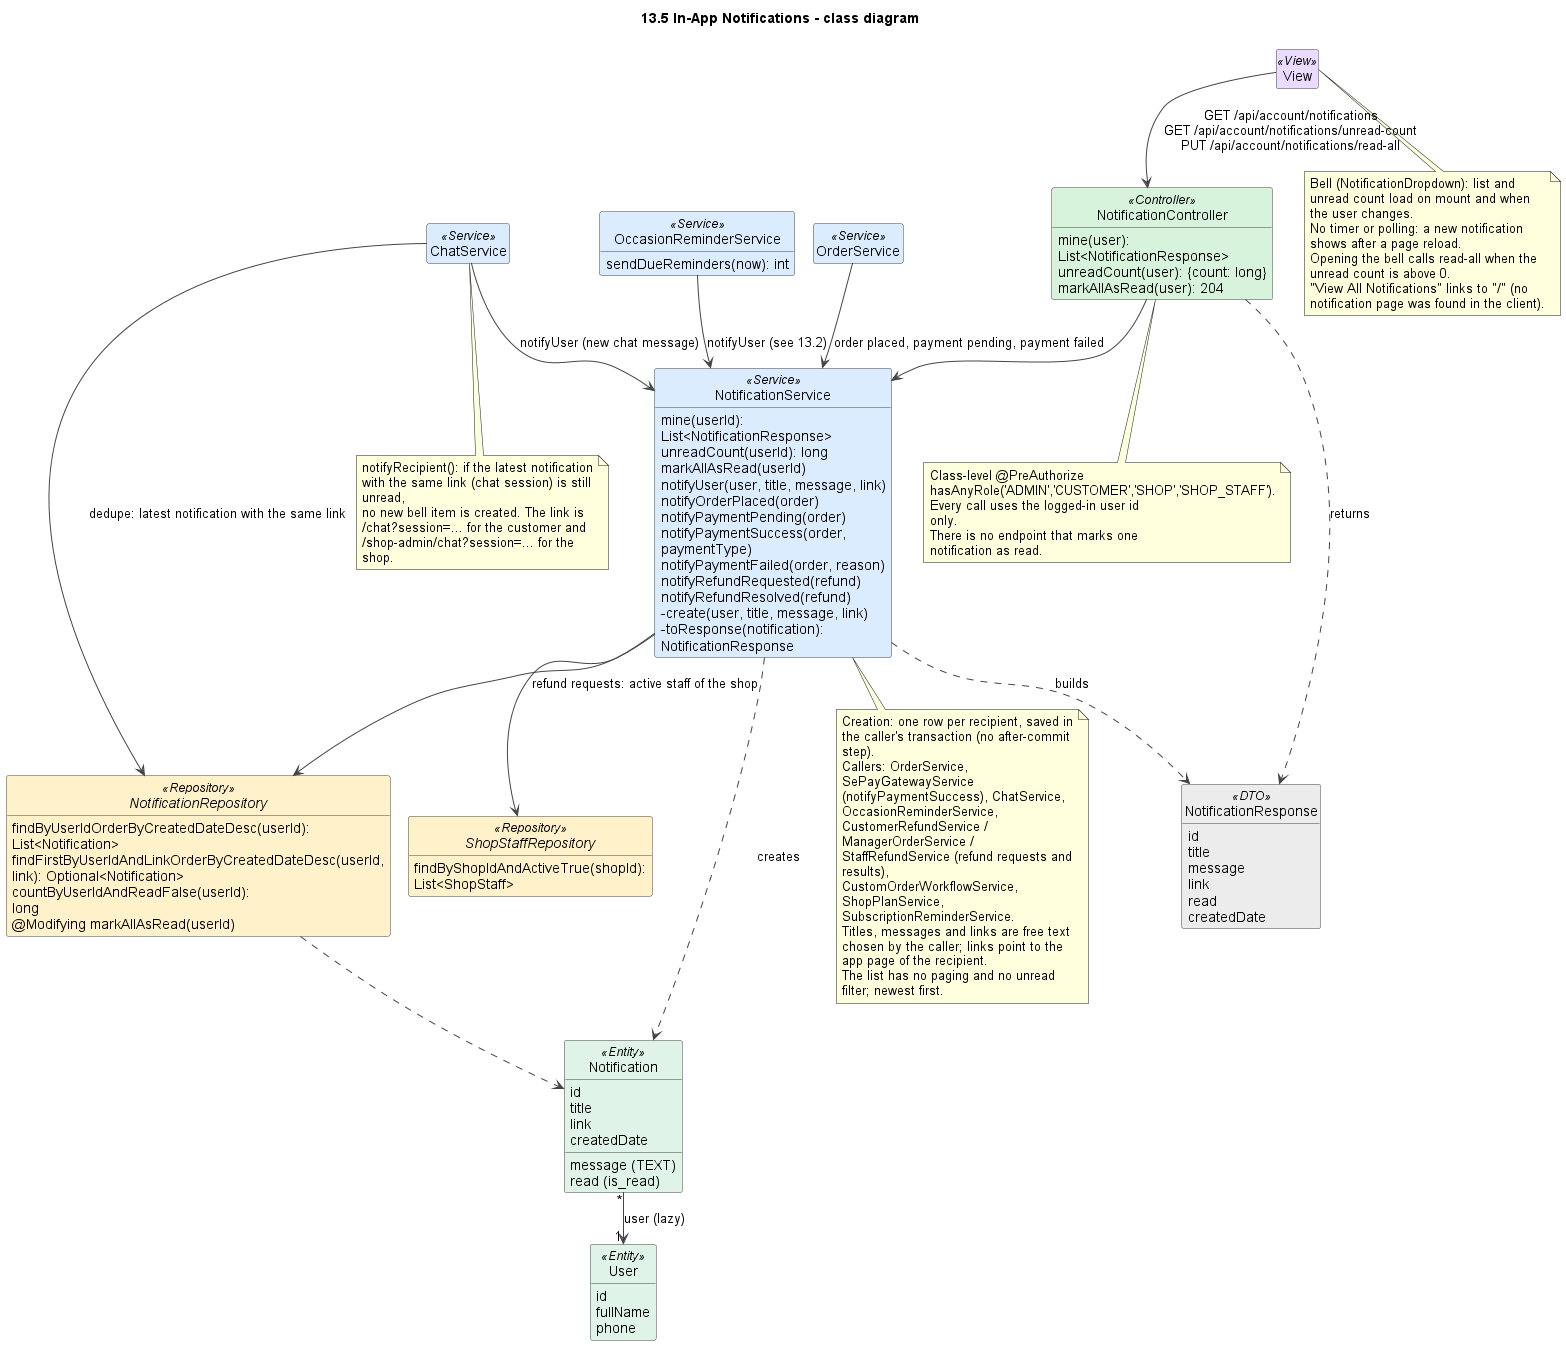

The diagram above was rendered by PlantUML. Its source (embedded in the PNG):
@startuml
!pragma layout smetana
title 13.5 In-App Notifications - class diagram
skinparam shadowing false
skinparam defaultFontName Arial
skinparam wrapWidth 240
skinparam ArrowColor #444444
skinparam classAttributeIconSize 0
skinparam nodesep 45
skinparam ranksep 50
skinparam class {
  BackgroundColor #FFFFFF
  BorderColor #444444
  BackgroundColor<<View>> #EADCFF
  BackgroundColor<<Controller>> #D8F3DC
  BackgroundColor<<Service>> #DCECFF
  BackgroundColor<<Repository>> #FFF1C9
  BackgroundColor<<Entity>> #E0F3E7
  BackgroundColor<<External>> #FFE0E0
  BackgroundColor<<DTO>> #ECECEC
  BackgroundColor<<Scheduler>> #FFE8CC
}
hide empty members
hide circle

class View <<View>>

class NotificationController <<Controller>> {
  mine(user): List<NotificationResponse>
  unreadCount(user): {count: long}
  markAllAsRead(user): 204
}
class NotificationService <<Service>> {
  mine(userId): List<NotificationResponse>
  unreadCount(userId): long
  markAllAsRead(userId)
  notifyUser(user, title, message, link)
  notifyOrderPlaced(order)
  notifyPaymentPending(order)
  notifyPaymentSuccess(order, paymentType)
  notifyPaymentFailed(order, reason)
  notifyRefundRequested(refund)
  notifyRefundResolved(refund)
  -create(user, title, message, link)
  -toResponse(notification): NotificationResponse
}
interface NotificationRepository <<Repository>> {
  findByUserIdOrderByCreatedDateDesc(userId): List<Notification>
  findFirstByUserIdAndLinkOrderByCreatedDateDesc(userId, link): Optional<Notification>
  countByUserIdAndReadFalse(userId): long
  @Modifying markAllAsRead(userId)
}
interface ShopStaffRepository <<Repository>> {
  findByShopIdAndActiveTrue(shopId): List<ShopStaff>
}
class NotificationResponse <<DTO>> {
  id
  title
  message
  link
  read
  createdDate
}
class Notification <<Entity>> {
  id
  title
  message (TEXT)
  link
  read (is_read)
  createdDate
}
class User <<Entity>> {
  id
  fullName
  phone
}
class OrderService <<Service>>
class ChatService <<Service>>
class OccasionReminderService <<Service>> {
  sendDueReminders(now): int
}

View --> NotificationController : GET /api/account/notifications\nGET /api/account/notifications/unread-count\nPUT /api/account/notifications/read-all
NotificationController --> NotificationService
NotificationController ..> NotificationResponse : returns
NotificationService --> NotificationRepository
NotificationService --> ShopStaffRepository : refund requests: active staff of the shop
NotificationService ..> NotificationResponse : builds
NotificationService ..> Notification : creates
NotificationRepository ..> Notification
Notification "*" --> "1" User : user (lazy)
OrderService --> NotificationService : order placed, payment pending, payment failed
ChatService --> NotificationService : notifyUser (new chat message)
ChatService --> NotificationRepository : dedupe: latest notification with the same link
OccasionReminderService --> NotificationService : notifyUser (see 13.2)

note bottom of NotificationController
  Class-level @PreAuthorize hasAnyRole('ADMIN','CUSTOMER','SHOP','SHOP_STAFF'). Every call uses the logged-in user id only.
  There is no endpoint that marks one notification as read.
end note

note bottom of NotificationService
  Creation: one row per recipient, saved in the caller's transaction (no after-commit step).
  Callers: OrderService, SePayGatewayService (notifyPaymentSuccess), ChatService, OccasionReminderService,
  CustomerRefundService / ManagerOrderService / StaffRefundService (refund requests and results),
  CustomOrderWorkflowService, ShopPlanService, SubscriptionReminderService.
  Titles, messages and links are free text chosen by the caller; links point to the app page of the recipient.
  The list has no paging and no unread filter; newest first.
end note

note bottom of ChatService
  notifyRecipient(): if the latest notification with the same link (chat session) is still unread,
  no new bell item is created. The link is /chat?session=... for the customer and
  /shop-admin/chat?session=... for the shop.
end note

note bottom of View
  Bell (NotificationDropdown): list and unread count load on mount and when the user changes.
  No timer or polling: a new notification shows after a page reload.
  Opening the bell calls read-all when the unread count is above 0.
  "View All Notifications" links to "/" (no notification page was found in the client).
end note

@enduml